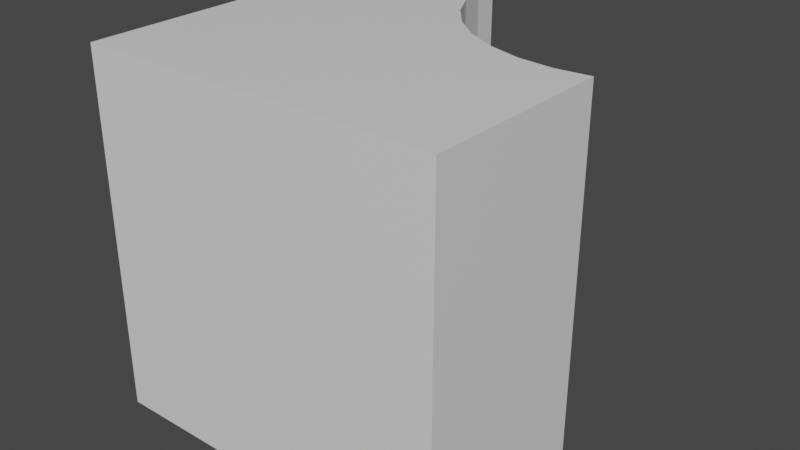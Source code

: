 # Source: my_cube.blend  (saved by Blender 2.93.21; exported with 4.5.12 LTS)
import bpy
from mathutils import Matrix  # noqa: F401  (used for matrix-valued properties, if any)

bpy.ops.wm.read_factory_settings(use_empty=True)
scene = bpy.context.scene
scene.name = 'Scene'

# ---- collections
col_collection = bpy.data.collections.new('Collection'); scene.collection.children.link(col_collection)

# ---- materials (node trees are filled in below, after node groups)
mat_material = bpy.data.materials.new('Material')
mat_material.alpha_threshold = 0.0
mat_material.use_transparent_shadow = False
mat_material.line_color = (0.0, 0.0, 0.0, 1.0)

# ---- material node trees
mat_material.use_nodes = True; mat_material.node_tree.nodes.clear()
_N = mat_material.node_tree.nodes; _L = mat_material.node_tree.links
n0 = _N.new('ShaderNodeOutputMaterial'); n0.name = 'Material Output'; n0.location = (300, 300)
n1 = _N.new('ShaderNodeBsdfPrincipled'); n1.name = 'Principled BSDF'; n1.location = (10, 300)
n1.distribution = 'GGX'
n1.subsurface_method = 'BURLEY'
n1.inputs[2].default_value = 0.4
n1.inputs[3].default_value = 1.45
n1.inputs[27].default_value = (0.0, 0.0, 0.0, 1.0)
n1.inputs[28].default_value = 1.0
_L.new(n1.outputs[0], n0.inputs[0])
n0.is_active_output = True

# ---- world
world_world = bpy.data.worlds.new('World'); scene.world = world_world
world_world.use_nodes = True; world_world.node_tree.nodes.clear()
_N = world_world.node_tree.nodes; _L = world_world.node_tree.links
n0 = _N.new('ShaderNodeOutputWorld'); n0.name = 'World Output'; n0.location = (300, 300)
n1 = _N.new('ShaderNodeBackground'); n1.name = 'Background'; n1.location = (10, 300)
n1.inputs[0].default_value = (0.05088, 0.05088, 0.05088, 1.0)
_L.new(n1.outputs[0], n0.inputs[0])
n0.is_active_output = True
world_world.color = (0.05088, 0.05088, 0.05088)
world_world.use_sun_shadow = False
world_world.sun_shadow_jitter_overblur = 0.0

# ---- meshes
me_cube = bpy.data.meshes.new('Cube')
me_cube.from_pydata([(1.0, -1.0, 1.0), (1.0, -1.0, -1.0), (-1.0, 1.0, 1.0), (-1.0, 1.0, -1.0), (-1.0, -1.0, 1.0), (-1.0, -1.0, -1.0), (0.8117, 0.04647, -1.0), (0.8117, 0.04647, 1.0), (0.6166, 0.06568, -1.0), (0.6166, 0.06568, 1.0), (0.429, 0.1226, -1.0), (0.429, 0.1226, 1.0), (0.2561, 0.215, -1.0), (0.2561, 0.215, 1.0), (0.1045, 0.3394, -1.0), (0.1045, 0.3394, 1.0), (-0.01981, 0.4909, -1.0), (-0.01981, 0.4909, 1.0), (-0.1122, 0.6638, -1.0), (-0.1122, 0.6638, 1.0), (-0.1691, 0.8514, -1.0), (-0.1691, 0.8514, 1.0), (1.0, 0.06502, 1.0), (1.0, 0.06502, -1.0), (-0.1838, 1.0, 1.0), (-0.1838, 1.0, -1.0)], [], [(21, 24, 2, 4, 0, 22, 7, 9, 11, 13, 15, 17, 19), (1, 0, 4, 5), (5, 4, 2, 3), (1, 5, 3, 25, 20, 18, 16, 14, 12, 10, 8, 6, 23), (0, 1, 23, 22), (3, 2, 24, 25), (23, 6, 7, 22), (9, 7, 6, 8), (11, 9, 8, 10), (13, 11, 10, 12), (12, 14, 15, 13), (15, 14, 16, 17), (17, 16, 18, 19), (19, 18, 20, 21), (24, 21, 20, 25)])
_uv = me_cube.uv_layers.new(name='UVMap')
_uv.uv.foreach_set('vector', [0.7711, 0.5186, 0.773, 0.5, 0.875, 0.5, 0.875, 0.75, 0.625, 0.75, 0.625, 0.6169, 0.6485, 0.6192, 0.6729, 0.6168, 0.6964, 0.6097, 0.718, 0.5981, 0.7369, 0.5826, 0.7525, 0.5636, 0.764, 0.542, 0.375, 0.75, 0.625, 0.75, 0.625, 1.0, 0.375, 1.0, 0.375, 0.0, 0.625, 0.0, 0.625, 0.25, 0.375, 0.25, 0.375, 0.75, 0.125, 0.75, 0.125, 0.5, 0.227, 0.5, 0.2289, 0.5186, 0.236, 0.542, 0.2475, 0.5636, 0.2631, 0.5826, 0.282, 0.5981, 0.3036, 0.6097, 0.3271, 0.6168, 0.3515, 0.6192, 0.375, 0.6169, 0.625, 0.75, 0.375, 0.75, 0.375, 0.6169, 0.625, 0.6169, 0.375, 0.25, 0.625, 0.25, 0.625, 0.352, 0.375, 0.352, 0.5302, 0.5, 0.5, 0.5, 0.5, 1.0, 0.5302, 1.0, 0.4688, 1.0, 0.5, 1.0, 0.5, 0.5, 0.4688, 0.5, 0.4375, 1.0, 0.4688, 1.0, 0.4688, 0.5, 0.4375, 0.5, 0.4062, 1.0, 0.4375, 1.0, 0.4375, 0.5, 0.4062, 0.5, 0.4062, 0.5, 0.375, 0.5, 0.375, 1.0, 0.4062, 1.0, 0.375, 1.0, 0.375, 0.5, 0.3438, 0.5, 0.3438, 1.0, 0.3438, 1.0, 0.3438, 0.5, 0.3125, 0.5, 0.3125, 1.0, 0.3125, 1.0, 0.3125, 0.5, 0.2812, 0.5, 0.2812, 1.0, 0.2574, 1.0, 0.2812, 1.0, 0.2812, 0.5, 0.2574, 0.5])
me_cube.materials.append(mat_material)
me_cube.use_remesh_preserve_volume = False
me_cube.use_remesh_preserve_attributes = False
me_cube.use_mirror_vertex_groups = False
me_cube.update()

# ---- objects
ob_cube = bpy.data.objects.new('Cube', me_cube)

# ---- transforms, parenting, visibility, modifiers, constraints
ob_cube.location = (0.0, 0.0, 0.0)
ob_cube.lock_rotations_4d = False
ob_cube.empty_display_type = 'ARROWS'
ob_cube.lineart.crease_threshold = 0.0

# ---- collection membership
col_collection.objects.link(ob_cube)

# ---- scene / render settings (as saved in the file)
scene.frame_start = 1; scene.frame_end = 250; scene.frame_set(1)
scene.render.engine = 'BLENDER_EEVEE_NEXT'
scene.cycles.use_denoising = False
scene.cycles.samples = 128
scene.cycles.sampling_pattern = 'TABULATED_SOBOL'
scene.cycles.use_adaptive_sampling = False
scene.cycles.use_light_tree = False
scene.view_settings.view_transform = 'Filmic'
bpy.context.view_layer.update()

# ---- added for rendering (the .blend has no active camera and no usable light): camera, sun
cam_auto = bpy.data.cameras.new('AutoCamera')
cam_auto.lens = 50.0
cam_auto.sensor_width = 36.0
cam_auto.clip_end = 1000.0
ob_auto_camera = bpy.data.objects.new('AutoCamera', cam_auto)
scene.collection.objects.link(ob_auto_camera)
ob_auto_camera.location = (3.20507, -3.84609, 2.56406)
ob_auto_camera.rotation_euler = (1.09748, -7.21219e-08, 0.694738)
scene.camera = ob_auto_camera
light_auto_sun = bpy.data.lights.new('AutoSun', 'SUN')
light_auto_sun.energy = 3.0
light_auto_sun.angle = 0.0523599
ob_auto_sun = bpy.data.objects.new('AutoSun', light_auto_sun)
scene.collection.objects.link(ob_auto_sun)
ob_auto_sun.rotation_euler = (0.872665, 0.174533, 0.523599)
bpy.context.view_layer.update()
